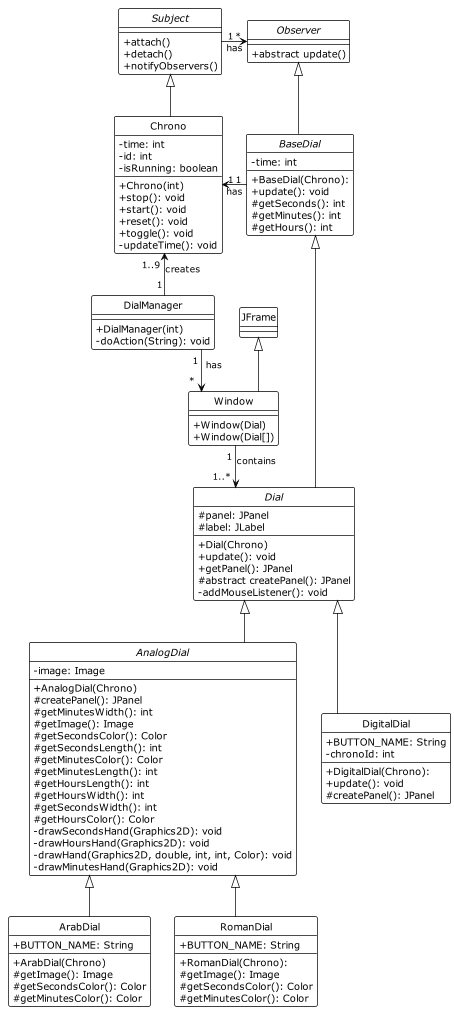

The diagram above was rendered by PlantUML. Its source (embedded in the PNG):
@startuml
skinparam classAttributeIconSize 0
hide circle

!theme plain
top to bottom direction
skinparam linetype ortho

abstract class Subject {
    +attach()
    +detach()
    +notifyObservers()
}

abstract class Observer {
    + abstract update()
}

class Chrono {
  + Chrono(int)
  + stop(): void
  + start(): void
  + reset(): void
  + toggle(): void
  - updateTime(): void
   -time: int
   -id: int
   -isRunning: boolean
}

abstract class BaseDial {
  + BaseDial(Chrono):
  + update(): void
  # getSeconds(): int
  # getMinutes(): int
  # getHours(): int
   -time: int
}

abstract class Dial {
  + Dial(Chrono)
  + update(): void
  + getPanel(): JPanel
  # abstract createPanel(): JPanel
  - addMouseListener(): void
  # panel: JPanel
  # label: JLabel
}

abstract class AnalogDial {
  + AnalogDial(Chrono)
  # createPanel(): JPanel
  # getMinutesWidth(): int
  # getImage(): Image
  # getSecondsColor(): Color
  # getSecondsLength(): int
  # getMinutesColor(): Color
  # getMinutesLength(): int
  # getHoursLength(): int
  # getHoursWidth(): int
  # getSecondsWidth(): int
  # getHoursColor(): Color
  - drawSecondsHand(Graphics2D): void
  - drawHoursHand(Graphics2D): void
  - drawHand(Graphics2D, double, int, int, Color): void
  - drawMinutesHand(Graphics2D): void
  - image: Image
}

class ArabDial {
  + ArabDial(Chrono)
   #getImage(): Image
   #getSecondsColor(): Color
   #getMinutesColor(): Color
   + BUTTON_NAME: String
}

class RomanDial {
   + RomanDial(Chrono):
   #getImage(): Image
   #getSecondsColor(): Color
   #getMinutesColor(): Color
   + BUTTON_NAME: String
}

class DigitalDial {
  + DigitalDial(Chrono):
  + update(): void
  # createPanel(): JPanel
   +BUTTON_NAME: String
   -chronoId: int
}

class DialManager {
  + DialManager(int)
  - doAction(String): void
}

class Window {
  + Window(Dial)
  + Window(Dial[])
}

class JFrame {

}

Dial        -UP-^   BaseDial
Chrono      -UP-^   Subject
BaseDial    -UP-^   Observer
AnalogDial  -UP-^   Dial
ArabDial    -UP-^   AnalogDial
DigitalDial -UP-^   Dial
RomanDial   -UP-^   AnalogDial
Window      -UP-^   JFrame


Subject     "1"--right-->"*"   Observer: has
BaseDial    "1"--left->"1"    Chrono: has

Chrono      "1..9 "<--"1 "        DialManager: creates
DialManager "1   "-->"*"           Window: " has"
Window      "1 "-->"1..*"     Dial: contains
@enduml